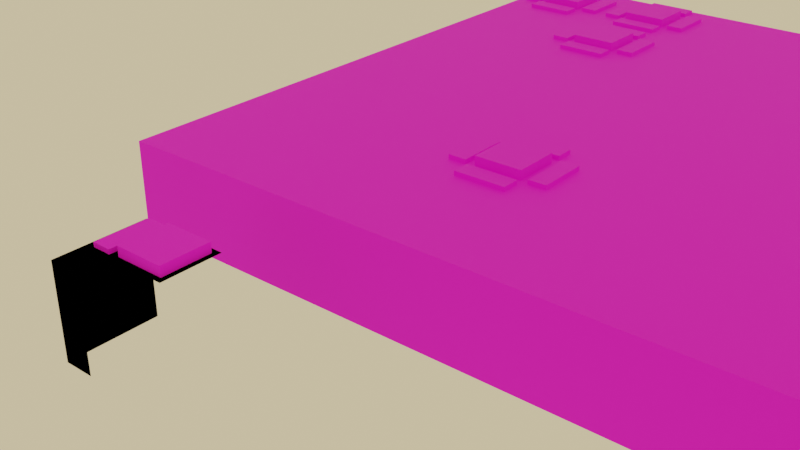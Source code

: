 # Source: models.blend  (saved by Blender 3.3.6; exported with 4.5.12 LTS)
import bpy
from mathutils import Matrix  # noqa: F401  (used for matrix-valued properties, if any)

bpy.ops.wm.read_factory_settings(use_empty=True)
scene = bpy.context.scene
scene.name = 'Scene'

# ---- collections
col_collection = bpy.data.collections.new('Collection'); scene.collection.children.link(col_collection)
col_tilebase = bpy.data.collections.new('TileBase'); scene.collection.children.link(col_tilebase)
col_city = bpy.data.collections.new('City'); scene.collection.children.link(col_city)
col_river = bpy.data.collections.new('River'); scene.collection.children.link(col_river)

# ---- images (referenced by path relative to the original .blend; pixels are not part of the script)
import os
ASSET_DIR = os.environ.get("B2B_ASSET_DIR", "")  # directory of the original .blend (textures are referenced by path, not embedded)
HERE = os.path.dirname(os.path.abspath(__file__))  # packed textures are extracted next to this script under _unpacked/

def load_image(name, relpath, width, height, colorspace="sRGB"):
    """Load a texture the original file referenced (path relative to the .blend, or extracted next to this script)."""
    p = next((c for c in (os.path.join(HERE, relpath), os.path.join(ASSET_DIR, relpath)) if relpath and os.path.exists(c)), "")
    if p:
        img = bpy.data.images.load(p, check_existing=True)
        img.name = name
    else:  # same state as the original file: an image datablock whose file is absent (Cycles renders it pink)
        img = bpy.data.images.new(name, width, height)
        img.source = "FILE"
        img.filepath = "//" + (relpath or name)
    img.colorspace_settings.name = colorspace
    return img
img_simple_texture_png = load_image('simple_texture.png', 'simple_texture.png', 1024, 1024, 'sRGB')

# ---- materials (node trees are filled in below, after node groups)
mat_material_001 = bpy.data.materials.new('Material.001')

# ---- node groups
ng_geometry_nodes = bpy.data.node_groups.new('Geometry Nodes', 'GeometryNodeTree')
_s = ng_geometry_nodes.interface.new_socket(name='Geometry', in_out='OUTPUT', socket_type='NodeSocketGeometry')
_s = ng_geometry_nodes.interface.new_socket(name='Geometry', in_out='INPUT', socket_type='NodeSocketGeometry')
_s = ng_geometry_nodes.interface.new_socket(name='TileCorner', in_out='INPUT', socket_type='NodeSocketObject')
_s = ng_geometry_nodes.interface.new_socket(name='TileCenter', in_out='INPUT', socket_type='NodeSocketObject')
_s = ng_geometry_nodes.interface.new_socket(name='TileEdge', in_out='INPUT', socket_type='NodeSocketObject')
ng_geometry_nodes.is_modifier = True
_N = ng_geometry_nodes.nodes; _L = ng_geometry_nodes.links
n0 = _N.new('GeometryNodeInstanceOnPoints'); n0.name = 'Instance on Points'; n0.location = (262, 382)
n1 = _N.new('GeometryNodeMeshToPoints'); n1.name = 'Mesh to Points'; n1.location = (-162, 85)
n2 = _N.new('GeometryNodeDuplicateElements'); n2.name = 'Duplicate Elements'; n2.location = (95, 3)
n2.inputs[2].default_value = 4
n3 = _N.new('GeometryNodeSwitch'); n3.name = 'Switch'; n3.location = (511, -193)
n3.input_type = 'INT'
n3.inputs[1].default_value = -1
n3.inputs[2].default_value = 1
n4 = _N.new('NodeGroupOutput'); n4.name = 'Group Output'; n4.location = (1615, 159)
n5 = _N.new('GeometryNodeStoreNamedAttribute'); n5.name = 'Store Named Attribute'; n5.location = (419, 56)
n5.data_type = 'INT'
n5.inputs[2].default_value = 'index'
n6 = _N.new('GeometryNodeInstanceOnPoints'); n6.name = 'Instance on Points.002'; n6.location = (1354, -64)
n7 = _N.new('GeometryNodeJoinGeometry'); n7.name = 'Join Geometry'; n7.location = (1367, 143)
n8 = _N.new('GeometryNodeInstanceOnPoints'); n8.name = 'Instance on Points.001'; n8.location = (912, 114)
n9 = _N.new('ShaderNodeCombineXYZ'); n9.name = 'Combine XYZ'; n9.location = (693, -141)
n9.inputs[2].default_value = 1.0
n10 = _N.new('FunctionNodeCompare'); n10.name = 'Compare'; n10.location = (284, -183)
n10.operation = 'EQUAL'
n10.data_type = 'INT'
n10.inputs[3].default_value = 1
n10.inputs[6].default_value = (0.0, 0.0, 0.0, 0.0)
n10.inputs[7].default_value = (0.0, 0.0, 0.0, 0.0)
n11 = _N.new('ShaderNodeMath'); n11.name = 'Math'; n11.location = (66, -233)
n11.operation = 'MODULO'
n11.inputs[1].default_value = 2.0
n12 = _N.new('ShaderNodeCombineXYZ'); n12.name = 'Combine XYZ.001'; n12.location = (1071, -478)
n13 = _N.new('ShaderNodeMath'); n13.name = 'Math.002'; n13.location = (899, -535)
n13.operation = 'RADIANS'
n14 = _N.new('ShaderNodeMath'); n14.name = 'Math.001'; n14.location = (11, -432)
n14.operation = 'DIVIDE'
n14.inputs[1].default_value = 2.0
n15 = _N.new('GeometryNodeSwitch'); n15.name = 'Switch.001'; n15.location = (709, -556)
n15.input_type = 'FLOAT'
n15.inputs[1].default_value = 0.0
n15.inputs[2].default_value = 90.0
n16 = _N.new('FunctionNodeCompare'); n16.name = 'Compare.001'; n16.location = (203, -498)
n16.operation = 'EQUAL'
n16.data_type = 'INT'
n16.inputs[3].default_value = 1
n16.inputs[6].default_value = (0.0, 0.0, 0.0, 0.0)
n16.inputs[7].default_value = (0.0, 0.0, 0.0, 0.0)
n17 = _N.new('GeometryNodeSwitch'); n17.name = 'Switch.002'; n17.location = (414, -386)
n17.input_type = 'INT'
n17.inputs[1].default_value = -1
n17.inputs[2].default_value = 1
n18 = _N.new('GeometryNodeObjectInfo'); n18.name = 'Object Info'; n18.location = (-216, -406)
n19 = _N.new('GeometryNodeObjectInfo'); n19.name = 'Object Info.001'; n19.location = (-224, -154)
n20 = _N.new('GeometryNodeObjectInfo'); n20.name = 'Object Info.002'; n20.location = (-276, 330)
n21 = _N.new('NodeGroupInput'); n21.name = 'Group Input'; n21.location = (-549, 111)
_L.new(n21.outputs[0], n1.inputs[0])
_L.new(n1.outputs[0], n0.inputs[0])
_L.new(n0.outputs[0], n7.inputs[0])
_L.new(n10.outputs[0], n3.inputs[0])
_L.new(n1.outputs[0], n2.inputs[0])
_L.new(n2.outputs[0], n5.inputs[0])
_L.new(n5.outputs[0], n8.inputs[0])
_L.new(n3.outputs[0], n9.inputs[0])
_L.new(n9.outputs[0], n8.inputs[6])
_L.new(n2.outputs[1], n11.inputs[0])
_L.new(n2.outputs[1], n5.inputs[3])
_L.new(n11.outputs[0], n10.inputs[2])
_L.new(n2.outputs[1], n14.inputs[0])
_L.new(n14.outputs[0], n16.inputs[2])
_L.new(n16.outputs[0], n15.inputs[0])
_L.new(n8.outputs[0], n7.inputs[0])
_L.new(n5.outputs[0], n6.inputs[0])
_L.new(n9.outputs[0], n6.inputs[6])
_L.new(n6.outputs[0], n7.inputs[0])
_L.new(n12.outputs[0], n6.inputs[5])
_L.new(n15.outputs[0], n13.inputs[0])
_L.new(n13.outputs[0], n12.inputs[2])
_L.new(n7.outputs[0], n4.inputs[0])
_L.new(n16.outputs[0], n17.inputs[0])
_L.new(n17.outputs[0], n9.inputs[1])
_L.new(n21.outputs[3], n18.inputs[0])
_L.new(n18.outputs[4], n6.inputs[2])
_L.new(n19.outputs[4], n8.inputs[2])
_L.new(n20.outputs[4], n0.inputs[2])
_L.new(n21.outputs[2], n20.inputs[0])
_L.new(n21.outputs[1], n19.inputs[0])
n4.is_active_output = True

# ---- material node trees
mat_material_001.use_nodes = True; mat_material_001.node_tree.nodes.clear()
_N = mat_material_001.node_tree.nodes; _L = mat_material_001.node_tree.links
n0 = _N.new('ShaderNodeOutputMaterial'); n0.name = 'Material Output'; n0.location = (300, 300)
n1 = _N.new('ShaderNodeBsdfPrincipled'); n1.name = 'Principled BSDF'; n1.location = (-129, 862)
n1.distribution = 'GGX'
n1.subsurface_method = 'RANDOM_WALK_SKIN'
n1.inputs[2].default_value = 0.7636
n1.inputs[3].default_value = 1.45
n1.inputs[27].default_value = (0.0, 0.0, 0.0, 1.0)
n1.inputs[28].default_value = 1.0
n2 = _N.new('ShaderNodeTexImage'); n2.name = 'Image Texture'; n2.location = (-561, 770)
n2.image = img_simple_texture_png
n2.interpolation = 'Closest'
_L.new(n1.outputs[0], n0.inputs[0])
_L.new(n2.outputs[0], n1.inputs[0])
n0.is_active_output = True

# ---- world
world_world = bpy.data.worlds.new('World'); scene.world = world_world
world_world.use_nodes = True; world_world.node_tree.nodes.clear()
_N = world_world.node_tree.nodes; _L = world_world.node_tree.links
n0 = _N.new('ShaderNodeOutputWorld'); n0.name = 'World Output'; n0.location = (300, 300)
n1 = _N.new('ShaderNodeBackground'); n1.name = 'Background'; n1.location = (10, 300)
n1.inputs[0].default_value = (0.7991, 0.6445, 0.3712, 1.0)
_L.new(n1.outputs[0], n0.inputs[0])
n0.is_active_output = True
world_world.color = (0.05088, 0.05088, 0.05088)
world_world.use_sun_shadow = False
world_world.sun_shadow_jitter_overblur = 0.0

# ---- meshes
me_plane_004 = bpy.data.meshes.new('Plane.004')
me_plane_004.from_pydata([(-2.5, -2.5, 0.0), (-1.5, -2.5, 0.0), (-0.5, -2.5, 0.0), (1.5, -2.5, 0.0), (2.5, -2.5, 0.0), (-2.5, -1.5, 0.0), (-1.5, -1.5, 0.0), (1.5, -1.5, 0.0), (2.5, -1.5, 0.0), (-2.5, -0.5, 0.0), (-1.5, -0.5, 0.0), (1.5, -0.5, 0.0), (2.5, -0.5, 0.0), (-2.5, 0.5, 0.0), (-1.5, 0.5, 0.0), (-0.5, 0.5, 0.0), (0.5, 0.5, 0.0), (1.5, 0.5, 0.0), (2.5, 0.5, 0.0), (-2.5, 1.5, 0.0), (-0.5, 1.5, 0.0), (0.5, 1.5, 0.0), (1.5, 1.5, 0.0), (2.5, 1.5, 0.0), (-0.5, 2.5, 0.0), (0.5, 2.5, 0.0), (1.5, 2.5, 0.0), (2.5, 2.5, 0.0)], [(1, 2), (15, 14), (19, 13)], [(0, 1, 6, 5), (3, 4, 8, 7), (5, 6, 10, 9), (7, 8, 12, 11), (9, 10, 14, 13), (11, 12, 18, 17), (15, 16, 21, 20), (16, 17, 22, 21), (17, 18, 23, 22), (20, 21, 25, 24), (21, 22, 26, 25), (22, 23, 27, 26)])
_uv = me_plane_004.uv_layers.new(name='UVMap')
_uv.uv.foreach_set('vector', [0.0, 0.0, 0.2, 0.0, 0.2, 0.2, 0.0, 0.2, 0.8, 0.0, 1.0, 0.0, 1.0, 0.2, 0.8, 0.2, 0.0, 0.2, 0.2, 0.2, 0.2, 0.4, 0.0, 0.4, 0.8, 0.2, 1.0, 0.2, 1.0, 0.4, 0.8, 0.4, 0.0, 0.4, 0.2, 0.4, 0.2, 0.6, 0.0, 0.6, 0.8, 0.4, 1.0, 0.4, 1.0, 0.6, 0.8, 0.6, 0.4, 0.6, 0.6, 0.6, 0.6, 0.8, 0.4, 0.8, 0.6, 0.6, 0.8, 0.6, 0.8, 0.8, 0.6, 0.8, 0.8, 0.6, 1.0, 0.6, 1.0, 0.8, 0.8, 0.8, 0.4, 0.8, 0.6, 0.8, 0.6, 1.0, 0.4, 1.0, 0.6, 0.8, 0.8, 0.8, 0.8, 1.0, 0.6, 1.0, 0.8, 0.8, 1.0, 0.8, 1.0, 1.0, 0.8, 1.0])
me_plane_004.update()
me_plane_001 = bpy.data.meshes.new('Plane.001')
me_plane_001.from_pydata([(0.5, -2.5, 0.0), (0.5, -1.5, 0.0), (-0.5, -0.5, 0.0), (0.5, -0.5, 0.0)], [(0, 1), (1, 3), (3, 2)], [])
_uv = me_plane_001.uv_layers.new(name='UVMap')
_uv.uv.foreach_set('vector', [])
me_plane_001.update()
me_plane_003 = bpy.data.meshes.new('Plane.003')
me_plane_003.from_pydata([(-0.5, -1.5, 0.0), (-1.5, 1.5, 0.0), (-2.5, 2.5, 0.0), (-1.5, 2.5, 0.0)], [(1, 3), (3, 2)], [])
_uv = me_plane_003.uv_layers.new(name='UVMap')
_uv.uv.foreach_set('vector', [])
me_plane_003.update()
me_tilecenter = bpy.data.meshes.new('TileCenter')
me_tilecenter.from_pydata([(0.25, -0.25, 0.0), (-0.25, -0.25, 0.0), (0.25, 0.25, 0.0), (-0.25, 0.25, 0.0)], [], [(1, 0, 2, 3)])
_uv = me_tilecenter.uv_layers.new(name='UVMap')
_uv.uv.foreach_set('vector', [0.5993, 0.5778, 0.9476, 0.5778, 0.9476, 0.9261, 0.5993, 0.9261])
me_tilecenter.materials.append(mat_material_001)
me_tilecenter.update()
me_tilecorner = bpy.data.meshes.new('TileCorner')
me_tilecorner.from_pydata([(-0.5, -0.5, 0.0), (-0.5, -0.5, 0.0), (-0.5, -0.25, 0.0), (-0.5, -0.25, -0.7694), (-0.5, -0.25, 0.0), (-0.25, -0.5, 0.0), (-0.25, -0.5, 0.0), (-0.25, -0.25, 0.0), (-0.5, -0.5, -0.7694), (-0.25, -0.5, -0.7694), (-0.5, -0.25, -0.1243), (-0.5, -0.5, -0.1243), (-0.25, -0.5, -0.1243), (-0.25, -0.4607, 0.0), (-0.5, -0.4607, 0.0), (-0.4584, -0.25, 0.0), (-0.4584, -0.5, 0.0), (-0.4584, -0.4607, 0.0)], [], [(0, 4, 10, 11), (12, 11, 8, 9), (11, 10, 3, 8), (6, 0, 11, 12), (15, 17, 13, 7), (14, 1, 16, 17), (16, 5, 13, 17), (14, 17, 15, 2)])
_uv = me_tilecorner.uv_layers.new(name='UVMap')
_uv.uv.foreach_set('vector', [1.336, 0.3104, 2.931, 0.3104, 2.931, 0.9831, 1.336, 0.9831, 0.6308, 0.5223, 0.7962, 0.5223, 0.7962, 0.9493, 0.6308, 0.9493, 0.7962, 0.5223, 0.9617, 0.5223, 0.9617, 0.9493, 0.7962, 0.9493, 1.843, 0.3226, 0.326, 0.3195, 0.326, 0.9616, 1.843, 0.9616, 0.8919, 0.9156, 0.5308, 0.9156, 0.5308, 0.5586, 0.8919, 0.5586, 0.5499, 0.1139, 0.3929, 0.1139, 0.3929, -0.05261, 0.5499, -0.05261, 0.422, 0.9194, 0.422, -0.3515, 0.579, -0.3515, 0.579, 0.9194, -0.4276, 0.1061, -0.4276, -0.06042, 0.9348, -0.06042, 0.9348, 0.1061])
me_tilecorner.materials.append(mat_material_001)
me_tilecorner.update()
me_tileedge = bpy.data.meshes.new('TileEdge')
me_tileedge.from_pydata([(-0.5, 0.25, 0.0), (-0.5, -0.25, -0.7694), (-0.5, 0.25, -0.7694), (-0.25, -0.25, 0.0), (-0.25, 0.25, 0.0), (-0.5, -0.25, -0.1243), (-0.5, 0.25, -0.1243), (-0.5, -0.25, 0.0), (-0.4625, 0.25, 0.0), (-0.4625, -0.25, 0.0)], [], [(6, 5, 7, 0), (8, 0, 7, 9), (5, 6, 2, 1), (4, 8, 9, 3)])
_uv = me_tileedge.uv_layers.new(name='UVMap')
_uv.uv.foreach_set('vector', [1.665, 0.5842, -1.176, 0.5842, -1.176, 0.4623, 1.665, 0.4623, -1.179, -0.01165, -1.179, 0.02515, 1.669, 0.02515, 1.669, -0.01165, 0.533, 0.5606, 0.8326, 0.5606, 0.8326, 0.9472, 0.533, 0.9472, -4.329, -0.2201, -4.329, -0.01165, 4.819, -0.01165, 4.819, -0.2201])
me_tileedge.materials.append(mat_material_001)
me_tileedge.update()
me_citycenter = bpy.data.meshes.new('CityCenter')
me_citycenter.from_pydata([(0.25, -0.25, 0.0), (-0.25, -0.25, 0.0), (0.25, 0.25, 0.0), (-0.25, 0.25, 0.0), (0.2054, -0.2054, 0.0), (-0.2054, -0.2054, 0.0), (0.2054, 0.2054, 0.0), (-0.2054, 0.2054, 0.0), (0.2054, -0.2054, 0.08242), (-0.2054, -0.2054, 0.08242), (0.2054, 0.2054, 0.08242), (-0.2054, 0.2054, 0.08242)], [], [(4, 6, 10, 8), (4, 5, 1, 0), (7, 6, 2, 3), (5, 7, 3, 1), (6, 4, 0, 2), (9, 8, 10, 11), (6, 7, 11, 10), (7, 5, 9, 11), (5, 4, 8, 9)])
_uv = me_citycenter.uv_layers.new(name='UVMap')
_uv.uv.foreach_set('vector', [0.5357, -0.03966, 0.5357, 0.5266, 0.5357, 0.5266, 0.5357, -0.03966, 0.5357, -0.03966, -0.03058, -0.03966, -0.09208, -0.1012, 0.5972, -0.1012, -0.03058, 0.5266, 0.5357, 0.5266, 0.5972, 0.5881, -0.09208, 0.5881, -0.03058, -0.03966, -0.03058, 0.5266, -0.09208, 0.5881, -0.09208, -0.1012, 0.5357, 0.5266, 0.5357, -0.03966, 0.5972, -0.1012, 0.5972, 0.5881, 0.01086, 0.001774, 0.4943, 0.001774, 0.4943, 0.4852, 0.01086, 0.4852, 0.5357, 0.5266, -0.03058, 0.5266, -0.03058, 0.5266, 0.5357, 0.5266, -0.03058, 0.5266, -0.03058, -0.03966, -0.03058, -0.03966, -0.03058, 0.5266, -0.03058, -0.03966, 0.5357, -0.03966, 0.5357, -0.03966, -0.03058, -0.03966])
me_citycenter.materials.append(mat_material_001)
me_citycenter.update()
me_citycorner = bpy.data.meshes.new('CityCorner')
me_citycorner.from_pydata([(-0.5, -0.5, 0.0), (-0.5, -0.5, 0.0), (-0.5, -0.25, 0.0), (-0.5, -0.25, -0.7694), (-0.5, -0.25, 0.0), (-0.25, -0.5, 0.0), (-0.25, -0.5, 0.0), (-0.25, -0.25, 0.0), (-0.5, -0.5, -0.7694), (-0.25, -0.5, -0.7694), (-0.5, -0.25, -0.1243), (-0.5, -0.5, -0.1243), (-0.25, -0.5, -0.1243), (-0.25, -0.4607, 0.0), (-0.5, -0.4607, 0.0), (-0.4584, -0.25, 0.0), (-0.4584, -0.5, 0.0), (-0.4584, -0.4607, 0.0)], [], [(0, 4, 10, 11), (12, 11, 8, 9), (11, 10, 3, 8), (6, 0, 11, 12), (15, 17, 13, 7), (14, 1, 16, 17), (16, 5, 13, 17), (14, 17, 15, 2)])
_uv = me_citycorner.uv_layers.new(name='UVMap')
_uv.uv.foreach_set('vector', [0.005629, -2.668, 4.855, -2.668, 4.855, 0.9616, 0.005629, 0.9616, 0.6308, 0.5223, 0.7962, 0.5223, 0.7962, 0.9493, 0.6308, 0.9493, 0.7962, 0.5223, 0.9617, 0.5223, 0.9617, 0.9493, 0.7962, 0.9493, 4.855, -2.665, 0.005629, -2.668, 0.005629, 0.9616, 4.855, 0.9616, 0.9341, 0.9573, 0.4886, 0.9573, 0.4886, 0.5168, 0.9341, 0.5168, 0.2587, 0.3358, 0.1017, 0.3358, 0.1017, 0.1694, 0.2587, 0.1694, 0.0626, 3.685, 0.0626, -0.3515, 0.579, -0.3515, 0.579, 3.685, -2.238, 0.289, -2.238, -0.07282, 1.864, -0.07282, 1.864, 0.289])
me_citycorner.materials.append(mat_material_001)
me_citycorner.update()
me_cityedge = bpy.data.meshes.new('CityEdge')
me_cityedge.from_pydata([(-0.5, 0.25, 0.0), (-0.5, -0.25, -0.7694), (-0.5, 0.25, -0.7694), (-0.25, -0.25, 0.0), (-0.25, 0.25, 0.0), (-0.5, -0.25, -0.1243), (-0.5, 0.25, -0.1243), (-0.5, -0.25, 0.0), (-0.4625, 0.25, 0.0), (-0.4625, -0.25, 0.0), (-0.4351, 0.2227, 0.0), (-0.2773, 0.2227, 0.0), (-0.2773, -0.2227, 0.0), (-0.4351, 0.2227, 0.03713), (-0.4351, -0.2227, 0.0), (-0.2773, 0.2227, 0.03713), (-0.2773, -0.2227, 0.03713), (-0.4351, -0.2227, 0.03713)], [], [(6, 5, 7, 0), (8, 0, 7, 9), (5, 6, 2, 1), (11, 10, 13, 15), (10, 11, 4, 8), (11, 12, 3, 4), (12, 14, 9, 3), (14, 10, 8, 9), (15, 13, 17, 16), (10, 14, 17, 13), (14, 12, 16, 17), (12, 11, 15, 16)])
_uv = me_cityedge.uv_layers.new(name='UVMap')
_uv.uv.foreach_set('vector', [4.806, 3.928, -4.321, 3.928, -4.321, 0.3176, 4.806, 0.3176, -4.329, -0.0154, -4.329, 0.3533, 4.819, 0.3533, 4.819, -0.0154, 0.533, 0.5606, 0.8326, 0.5606, 0.8326, 0.9472, 0.533, 0.9472, 0.2706, 0.6193, 0.2706, 0.8422, 0.2706, 0.8422, 0.2706, 0.6193, 0.2706, 0.8422, 0.2706, 0.6193, 0.2357, 0.5807, 0.2357, 0.8808, 0.2706, 0.6193, 0.84, 0.6193, 0.875, 0.5807, 0.2357, 0.5807, 0.84, 0.6193, 0.84, 0.8422, 0.875, 0.8808, 0.875, 0.5807, 0.84, 0.8422, 0.2706, 0.8422, 0.2357, 0.8808, 0.875, 0.8808, 0.0543, 0.00933, 0.0543, 0.46, 0.4735, 0.46, 0.4735, 0.00933, 0.2706, 0.8422, 0.84, 0.8422, 0.84, 0.8422, 0.2706, 0.8422, 0.84, 0.8422, 0.84, 0.6193, 0.84, 0.6193, 0.84, 0.8422, 0.84, 0.6193, 0.2706, 0.6193, 0.2706, 0.6193, 0.84, 0.6193])
me_cityedge.materials.append(mat_material_001)
me_cityedge.update()
me_rivercenter = bpy.data.meshes.new('RiverCenter')
me_rivercenter.from_pydata([(0.25, -0.25, 0.0), (-0.25, -0.25, 0.0), (0.25, 0.25, 0.0), (-0.25, 0.25, 0.0)], [], [(1, 0, 2, 3)])
_uv = me_rivercenter.uv_layers.new(name='UVMap')
_uv.uv.foreach_set('vector', [0.5112, 0.5703, 0.8745, 0.5703, 0.8745, 0.9336, 0.5112, 0.9336])
me_rivercenter.materials.append(mat_material_001)
me_rivercenter.update()
me_rivercorner = bpy.data.meshes.new('RiverCorner')
me_rivercorner.from_pydata([(-0.5, -0.5, 0.0), (-0.5, -0.5, 0.0), (-0.5, -0.25, 0.0), (-0.5, -0.25, -0.7694), (-0.5, -0.25, 0.0), (-0.25, -0.5, 0.0), (-0.25, -0.5, 0.0), (-0.25, -0.25, 0.0), (-0.5, -0.5, -0.7694), (-0.25, -0.5, -0.7694), (-0.5, -0.25, -0.1243), (-0.5, -0.5, -0.1243), (-0.25, -0.5, -0.1243), (-0.25, -0.4607, 0.0), (-0.5, -0.4607, 0.0), (-0.4584, -0.25, 0.0), (-0.4584, -0.5, 0.0), (-0.4584, -0.4607, 0.0)], [], [(0, 4, 10, 11), (12, 11, 8, 9), (11, 10, 3, 8), (6, 0, 11, 12), (15, 17, 13, 7), (14, 1, 16, 17), (16, 5, 13, 17), (14, 17, 15, 2)])
_uv = me_rivercorner.uv_layers.new(name='UVMap')
_uv.uv.foreach_set('vector', [0.2265, 0.2112, 0.2987, 0.2112, 0.2987, 0.2653, 0.2265, 0.2653, 0.6308, 0.5223, 0.7962, 0.5223, 0.7962, 0.9493, 0.6308, 0.9493, 0.7962, 0.5223, 0.9617, 0.5223, 0.9617, 0.9493, 0.7962, 0.9493, 0.2987, 0.2113, 0.2265, 0.2112, 0.2265, 0.2653, 0.2987, 0.2653, 0.8197, 0.9186, 0.5011, 0.9186, 0.5011, 0.6024, 0.8197, 0.6024, 0.2303, 0.256, 0.228, 0.256, 0.228, 0.2535, 0.2303, 0.2535, 0.2274, 0.3058, 0.2274, 0.2457, 0.2351, 0.2457, 0.2351, 0.3058, 0.1931, 0.2553, 0.1931, 0.2499, 0.2542, 0.2499, 0.2542, 0.2553])
me_rivercorner.materials.append(mat_material_001)
me_rivercorner.update()
me_riveredge = bpy.data.meshes.new('RiverEdge')
me_riveredge.from_pydata([(-0.5, 0.25, 0.0), (-0.5, -0.25, -0.7694), (-0.5, 0.25, -0.7694), (-0.25, -0.25, 0.0), (-0.25, 0.25, 0.0), (-0.5, -0.25, -0.1243), (-0.5, 0.25, -0.1243), (-0.5, -0.25, 0.0), (-0.4625, 0.25, 0.0), (-0.4625, -0.25, 0.0)], [], [(6, 5, 7, 0), (8, 0, 7, 9), (5, 6, 2, 1), (4, 8, 9, 3)])
_uv = me_riveredge.uv_layers.new(name='UVMap')
_uv.uv.foreach_set('vector', [0.5881, 0.1238, -0.0725, 0.1238, -0.0725, 0.3093, 0.5881, 0.3093, -0.08206, -0.0154, -0.08206, 0.3533, 0.5726, 0.3533, 0.5726, -0.0154, 0.533, 0.5606, 0.8326, 0.5606, 0.8326, 0.9472, 0.533, 0.9472, -0.08937, 0.4791, -0.08937, 0.7865, 0.5655, 0.7865, 0.5655, 0.4791])
me_riveredge.materials.append(mat_material_001)
me_riveredge.update()

# ---- objects
ob_plane = bpy.data.objects.new('Plane', me_plane_004)
ob_plane_001 = bpy.data.objects.new('Plane.001', me_plane_001)
ob_plane_002 = bpy.data.objects.new('Plane.002', me_plane_003)
ob_tilecenter = bpy.data.objects.new('TileCenter', me_tilecenter)
ob_tilecorner = bpy.data.objects.new('TileCorner', me_tilecorner)
ob_tileedge = bpy.data.objects.new('TileEdge', me_tileedge)
ob_citycenter = bpy.data.objects.new('CityCenter', me_citycenter)
ob_citycorner = bpy.data.objects.new('CityCorner', me_citycorner)
ob_cityedge = bpy.data.objects.new('CityEdge', me_cityedge)
ob_rivercenter = bpy.data.objects.new('RiverCenter', me_rivercenter)
ob_rivercorner = bpy.data.objects.new('RiverCorner', me_rivercorner)
ob_riveredge = bpy.data.objects.new('RiverEdge', me_riveredge)

# ---- transforms, parenting, visibility, modifiers, constraints
ob_plane.location = (1.386, 4.069, 0.0)
_m = ob_plane.modifiers.new('GeometryNodes', 'NODES')
_m.node_group = ng_geometry_nodes
_gi = [s.identifier for s in ng_geometry_nodes.interface.items_tree if s.item_type == 'SOCKET' and s.in_out == 'INPUT']
_m[_gi[1]] = ob_tilecorner  # TileCorner
_m[_gi[2]] = ob_tilecenter  # TileCenter
_m[_gi[3]] = ob_tileedge  # TileEdge
ob_plane_001.location = (1.386, 4.069, 0.0)
_m = ob_plane_001.modifiers.new('GeometryNodes', 'NODES')
_m.node_group = ng_geometry_nodes
_gi = [s.identifier for s in ng_geometry_nodes.interface.items_tree if s.item_type == 'SOCKET' and s.in_out == 'INPUT']
_m[_gi[1]] = ob_rivercorner  # TileCorner
_m[_gi[2]] = ob_rivercenter  # TileCenter
_m[_gi[3]] = ob_riveredge  # TileEdge
ob_plane_002.location = (1.386, 4.069, 0.0)
_m = ob_plane_002.modifiers.new('GeometryNodes', 'NODES')
_m.node_group = ng_geometry_nodes
_gi = [s.identifier for s in ng_geometry_nodes.interface.items_tree if s.item_type == 'SOCKET' and s.in_out == 'INPUT']
_m[_gi[1]] = ob_citycorner  # TileCorner
_m[_gi[2]] = ob_citycenter  # TileCenter
_m[_gi[3]] = ob_cityedge  # TileEdge
ob_tilecenter.location = (0.0, 0.0, 0.0)
ob_tilecorner.location = (0.0, 0.0, 0.0)
ob_tileedge.location = (0.0, 0.0, 0.0)
ob_citycenter.location = (0.0, 0.0, 0.0)
ob_citycorner.location = (0.0, 0.0, 0.0)
ob_cityedge.location = (0.0, 0.0, 0.0)
ob_rivercenter.location = (0.0, 0.0, 0.0)
ob_rivercorner.location = (0.0, 0.0, 0.0)
ob_riveredge.location = (0.0, 0.0, 0.0)

# ---- collection membership
col_collection.objects.link(ob_plane)
col_collection.objects.link(ob_plane_001)
col_collection.objects.link(ob_plane_002)
col_tilebase.objects.link(ob_tilecenter)
col_tilebase.objects.link(ob_tilecorner)
col_tilebase.objects.link(ob_tileedge)
col_city.objects.link(ob_citycenter)
col_city.objects.link(ob_citycorner)
col_city.objects.link(ob_cityedge)
col_river.objects.link(ob_rivercenter)
col_river.objects.link(ob_rivercorner)
col_river.objects.link(ob_riveredge)

# ---- scene / render settings (as saved in the file)
scene.frame_start = 1; scene.frame_end = 250; scene.frame_set(1)
scene.render.engine = 'CYCLES'
scene.cycles.use_denoising = False
scene.cycles.sampling_pattern = 'TABULATED_SOBOL'
scene.cycles.use_light_tree = False
scene.cycles.bake_type = 'DIFFUSE'
scene.view_settings.view_transform = 'Filmic'
bpy.context.view_layer.update()

# ---- added for rendering (the .blend has no active camera): camera
cam_auto = bpy.data.cameras.new('AutoCamera')
cam_auto.lens = 50.0
cam_auto.sensor_width = 36.0
cam_auto.clip_end = 1000.0
ob_auto_camera = bpy.data.objects.new('AutoCamera', cam_auto)
scene.collection.objects.link(ob_auto_camera)
ob_auto_camera.location = (5.08312, -3.78406, 3.36878)
ob_auto_camera.rotation_euler = (1.09748, -7.21219e-08, 0.694738)
scene.camera = ob_auto_camera
bpy.context.view_layer.update()
